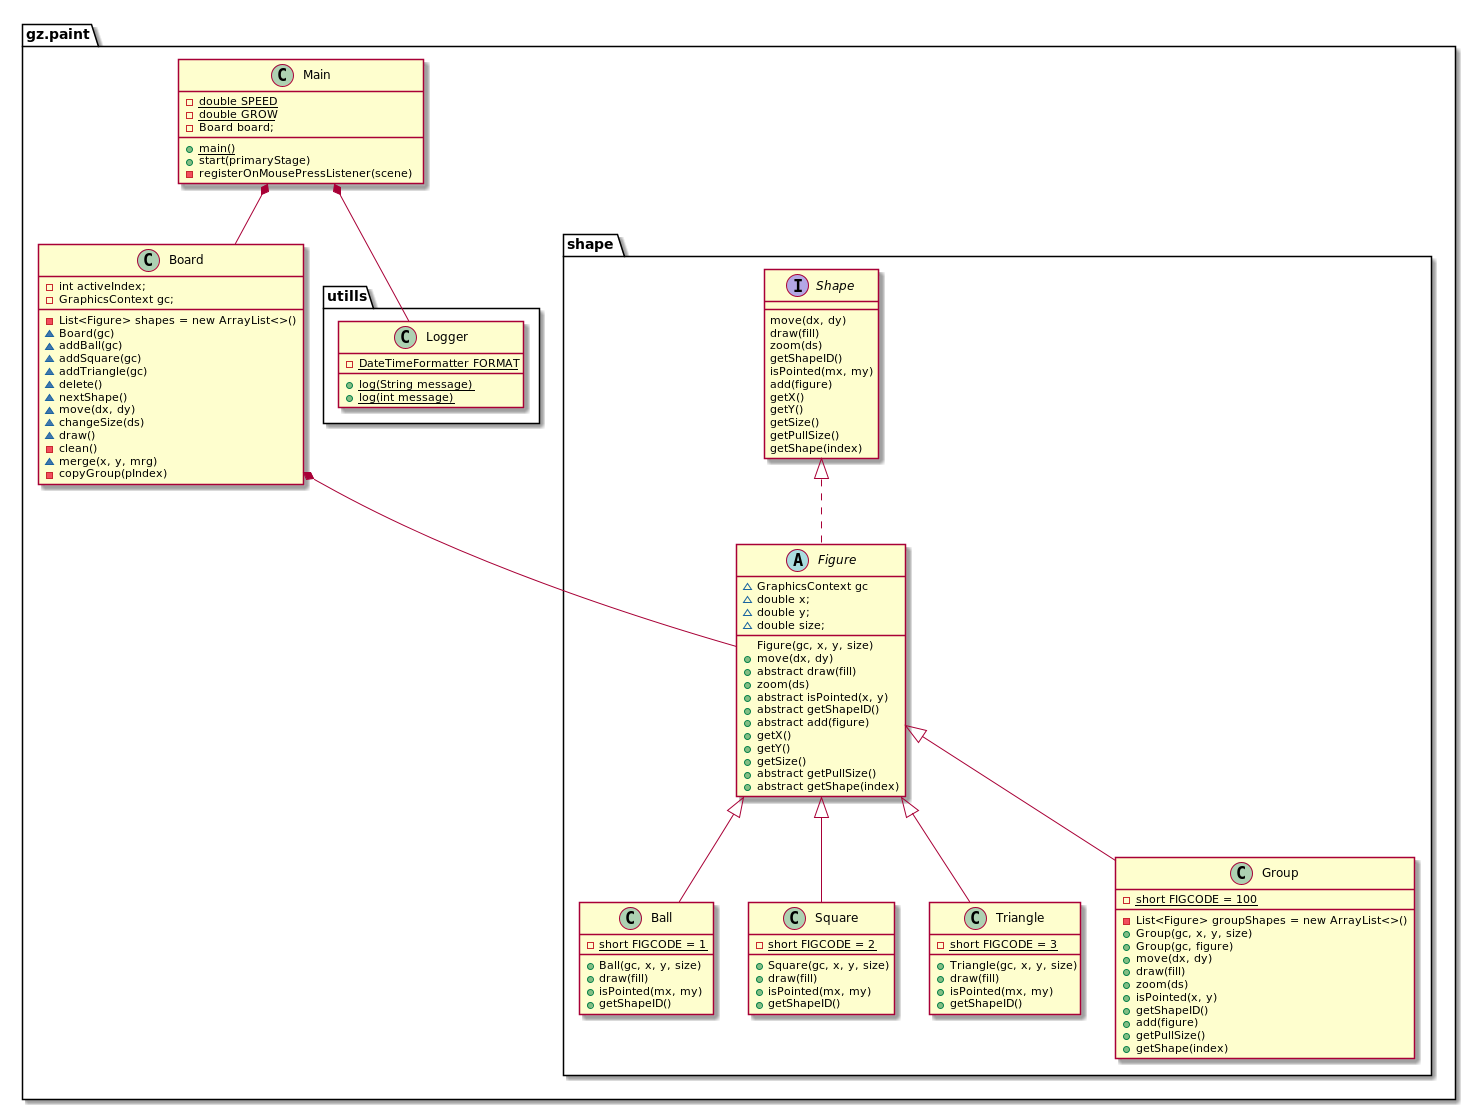

The diagram above was rendered by PlantUML. Its source (embedded in the PNG):
@startuml

package "gz.paint" {
    Main *-- Board
    package "shape" {
        Board *-- Figure
        Shape <|.. Figure
        Figure <|-- Ball
        Figure <|-- Square
        Figure <|-- Triangle
        Figure <|-- Group
    }
    package "utills" {
        Main *-- Logger
    }
}

interface Shape {
    move(dx, dy)
    draw(fill)
    zoom(ds)
    getShapeID()
    isPointed(mx, my)
    add(figure)
    getX()
    getY()
    getSize()
    getPullSize()
    getShape(index)
}

abstract class Figure {
    ~ GraphicsContext gc
    ~ double x;
    ~ double y;
    ~ double size;
    Figure(gc, x, y, size)
    + move(dx, dy)
    + abstract draw(fill)
    + zoom(ds)
    + abstract isPointed(x, y)
    + abstract getShapeID()
    + abstract add(figure)
    + getX()
    + getY()
    + getSize()
    + abstract getPullSize()
    + abstract getShape(index)
}

class Ball {
    - {static} short FIGCODE = 1
    + Ball(gc, x, y, size)
    + draw(fill)
    + isPointed(mx, my)
    + getShapeID()
}

class Square {
    - {static} short FIGCODE = 2
    + Square(gc, x, y, size)
    + draw(fill)
    + isPointed(mx, my)
    + getShapeID()
}

class Triangle {
    - {static} short FIGCODE = 3
    + Triangle(gc, x, y, size)
    + draw(fill)
    + isPointed(mx, my)
    + getShapeID()
}

class Group {
    - {static} short FIGCODE = 100
    - List<Figure> groupShapes = new ArrayList<>()
    + Group(gc, x, y, size)
    + Group(gc, figure)
    + move(dx, dy)
    + draw(fill)
    + zoom(ds)
    + isPointed(x, y)
    + getShapeID()
    + add(figure)
    + getPullSize()
    + getShape(index)
}

class Board {
    - int activeIndex;
    - GraphicsContext gc;
    - List<Figure> shapes = new ArrayList<>()
    ~ Board(gc)
    ~ addBall(gc)
    ~ addSquare(gc)
    ~ addTriangle(gc)
    ~ delete()
    ~ nextShape()
    ~ move(dx, dy)
    ~ changeSize(ds)
    ~ draw()
    - clean()
    ~ merge(x, y, mrg)
    - copyGroup(pIndex)

}

class Main {
    - {static} double SPEED
    - {static} double GROW
    - Board board;
    + {static} main()
    + start(primaryStage)
    - registerOnMousePressListener(scene)
}

class Logger {
    - {static} DateTimeFormatter FORMAT
    + {static} log(String message)
    + {static} log(int message)

}

@enduml